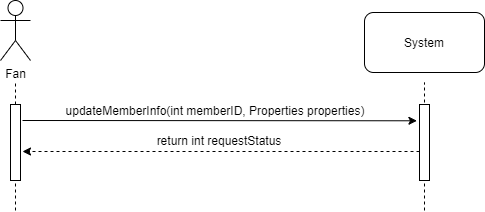

The diagram above was exported from draw.io. Its source (the exported page's mxGraphModel, read from the mxfile embedded in the PNG):
<mxGraphModel dx="625" dy="1227" grid="1" gridSize="10" guides="1" tooltips="1" connect="1" arrows="1" fold="1" page="1" pageScale="1" pageWidth="1100" pageHeight="850" background="#ffffff" math="0" shadow="0">
  <root>
    <mxCell id="0" />
    <mxCell id="1" parent="0" />
    <mxCell id="WbPTkqY78XF6osbmFgT0-73" value="Fan" style="shape=umlActor;verticalLabelPosition=bottom;labelBackgroundColor=#ffffff;verticalAlign=top;html=1;outlineConnect=0;" parent="1" vertex="1">
      <mxGeometry x="240" y="-690" width="30" height="60" as="geometry" />
    </mxCell>
    <mxCell id="WbPTkqY78XF6osbmFgT0-74" value="" style="endArrow=none;dashed=1;html=1;" parent="1" source="WbPTkqY78XF6osbmFgT0-75" edge="1">
      <mxGeometry width="50" height="50" relative="1" as="geometry">
        <mxPoint x="255" y="-218" as="sourcePoint" />
        <mxPoint x="255" y="-608" as="targetPoint" />
      </mxGeometry>
    </mxCell>
    <mxCell id="WbPTkqY78XF6osbmFgT0-75" value="" style="rounded=0;whiteSpace=wrap;html=1;" parent="1" vertex="1">
      <mxGeometry x="250" y="-586" width="10" height="76" as="geometry" />
    </mxCell>
    <mxCell id="WbPTkqY78XF6osbmFgT0-76" value="" style="endArrow=none;dashed=1;html=1;" parent="1" target="WbPTkqY78XF6osbmFgT0-75" edge="1">
      <mxGeometry width="50" height="50" relative="1" as="geometry">
        <mxPoint x="255" y="-480" as="sourcePoint" />
        <mxPoint x="255" y="-608" as="targetPoint" />
      </mxGeometry>
    </mxCell>
    <mxCell id="WbPTkqY78XF6osbmFgT0-77" value="" style="endArrow=none;dashed=1;html=1;" parent="1" edge="1">
      <mxGeometry width="50" height="50" relative="1" as="geometry">
        <mxPoint x="664" y="-480" as="sourcePoint" />
        <mxPoint x="664" y="-608" as="targetPoint" />
      </mxGeometry>
    </mxCell>
    <mxCell id="WbPTkqY78XF6osbmFgT0-78" value="" style="rounded=0;whiteSpace=wrap;html=1;" parent="1" vertex="1">
      <mxGeometry x="659" y="-586" width="10" height="76" as="geometry" />
    </mxCell>
    <mxCell id="WbPTkqY78XF6osbmFgT0-79" value="System" style="rounded=1;whiteSpace=wrap;html=1;" parent="1" vertex="1">
      <mxGeometry x="604" y="-678" width="120" height="60" as="geometry" />
    </mxCell>
    <mxCell id="WbPTkqY78XF6osbmFgT0-84" value="" style="endArrow=classic;html=1;entryX=-0.257;entryY=0.405;entryDx=0;entryDy=0;entryPerimeter=0;" parent="1" edge="1">
      <mxGeometry width="50" height="50" relative="1" as="geometry">
        <mxPoint x="262" y="-570" as="sourcePoint" />
        <mxPoint x="656.4300000000001" y="-569.72" as="targetPoint" />
      </mxGeometry>
    </mxCell>
    <mxCell id="WbPTkqY78XF6osbmFgT0-85" value="updateMemberInfo(int memberID, Properties properties)" style="text;html=1;strokeColor=none;fillColor=none;align=center;verticalAlign=middle;whiteSpace=wrap;rounded=0;" parent="1" vertex="1">
      <mxGeometry x="300" y="-590" width="310" height="20" as="geometry" />
    </mxCell>
    <mxCell id="WbPTkqY78XF6osbmFgT0-86" value="" style="endArrow=classic;html=1;dashed=1;" parent="1" edge="1">
      <mxGeometry width="50" height="50" relative="1" as="geometry">
        <mxPoint x="659" y="-539" as="sourcePoint" />
        <mxPoint x="262" y="-539" as="targetPoint" />
      </mxGeometry>
    </mxCell>
    <mxCell id="PFEwVZYzqlqjoLoCNqhw-5" value="return int requestStatus" style="text;html=1;align=center;verticalAlign=middle;whiteSpace=wrap;rounded=0;" parent="1" vertex="1">
      <mxGeometry x="323.5" y="-560" width="270" height="20" as="geometry" />
    </mxCell>
  </root>
</mxGraphModel>